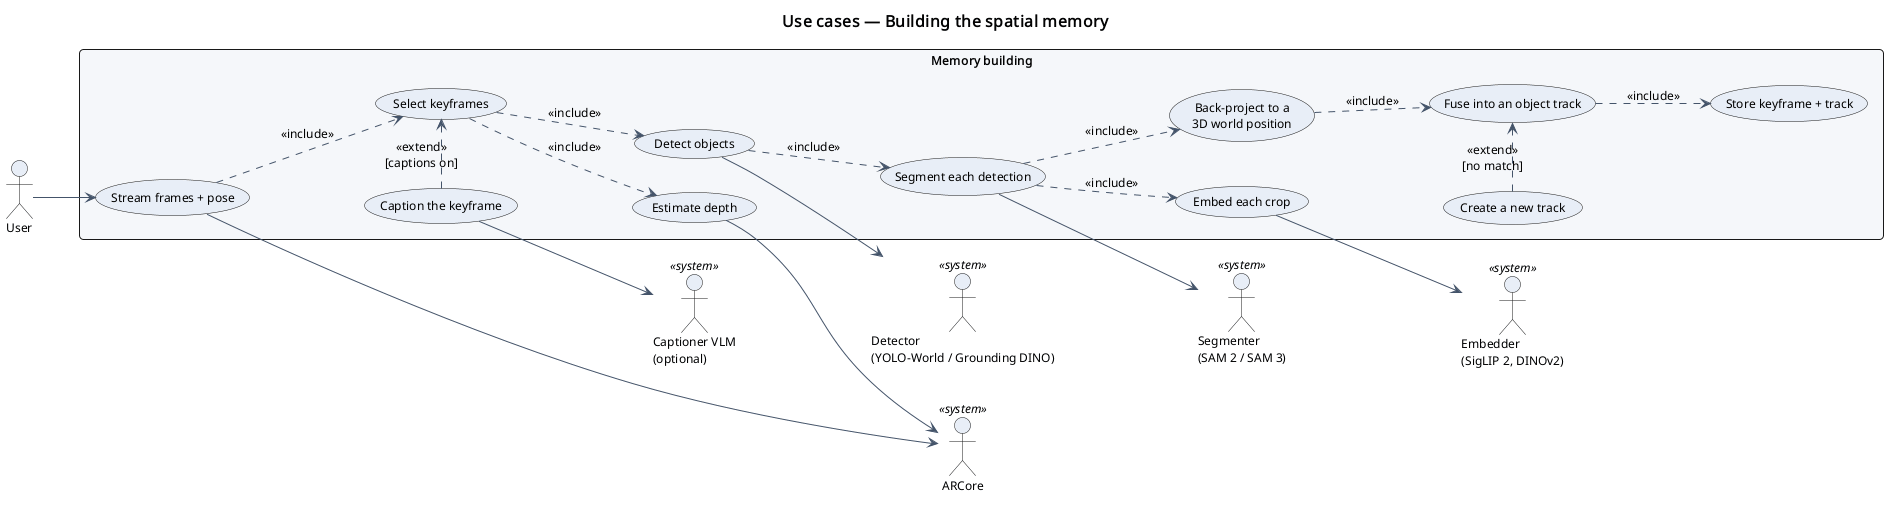

The diagram above was rendered by PlantUML. Its source (embedded in the PNG):
@startuml
!include ../_style.iuml
left to right direction
title Use cases — Building the spatial memory

actor User as user
actor "ARCore" as arcore <<system>>
actor "Detector\n(YOLO-World / Grounding DINO)" as det <<system>>
actor "Segmenter\n(SAM 2 / SAM 3)" as sam <<system>>
actor "Embedder\n(SigLIP 2, DINOv2)" as emb <<system>>
actor "Captioner VLM\n(optional)" as vlm <<system>>

rectangle "Memory building" {
  usecase "Stream frames + pose" as UC_stream
  usecase "Select keyframes" as UC_key
  usecase "Detect objects" as UC_det
  usecase "Segment each detection" as UC_seg
  usecase "Embed each crop" as UC_emb
  usecase "Estimate depth" as UC_depth
  usecase "Back-project to a\n3D world position" as UC_3d
  usecase "Fuse into an object track" as UC_fuse
  usecase "Create a new track" as UC_new
  usecase "Caption the keyframe" as UC_cap
  usecase "Store keyframe + track" as UC_store
}

user --> UC_stream
UC_stream --> arcore

UC_stream ..> UC_key : <<include>>
UC_key ..> UC_det : <<include>>
UC_det ..> UC_seg : <<include>>
UC_seg ..> UC_emb : <<include>>
UC_key ..> UC_depth : <<include>>
UC_seg ..> UC_3d : <<include>>
UC_3d ..> UC_fuse : <<include>>
UC_new .> UC_fuse : <<extend>>\n[no match]
UC_cap .> UC_key : <<extend>>\n[captions on]
UC_fuse ..> UC_store : <<include>>

UC_det --> det
UC_seg --> sam
UC_emb --> emb
UC_depth --> arcore
UC_cap --> vlm
@enduml